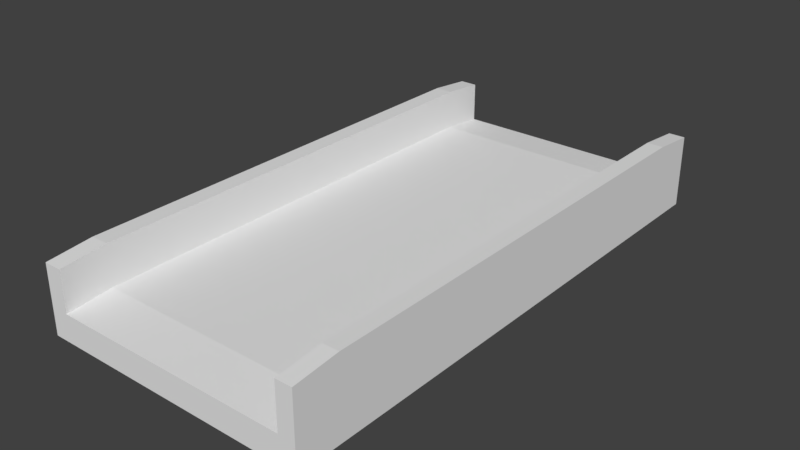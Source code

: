 # Source: Ponte.blend  (saved by Blender 2.78.0; exported with 4.5.12 LTS)
import bpy
from mathutils import Matrix  # noqa: F401  (used for matrix-valued properties, if any)

bpy.ops.wm.read_factory_settings(use_empty=True)
scene = bpy.context.scene
scene.name = 'Scene'

# ---- collections
col_collection_1 = bpy.data.collections.new('Collection 1'); scene.collection.children.link(col_collection_1)

# ---- materials (node trees are filled in below, after node groups)
mat_material = bpy.data.materials.new('Material')
mat_material.alpha_threshold = 0.0
mat_material.use_transparent_shadow = False
mat_material.roughness = 0.5
mat_material.line_color = (0.0, 0.0, 0.0, 1.0)

# ---- material node trees

# ---- world
world_world = bpy.data.worlds.new('World'); scene.world = world_world
world_world.color = (0.05088, 0.05088, 0.05088)
world_world.use_sun_shadow = False
world_world.sun_shadow_jitter_overblur = 0.0
world_world.cycles.sampling_method = 'MANUAL'

# ---- meshes
me_cube = bpy.data.meshes.new('Cube')
me_cube.from_pydata([(-2.607, 6.0, 0.9), (-2.607, -6.0, 0.9), (-3.007, -5.0, 0.1), (-3.007, 5.0, 0.1), (-3.007, 6.0, 0.0), (-3.007, -6.0, 0.0), (-3.007, -6.0, 0.9), (-3.007, 6.0, 0.9), (-3.007, -5.0, 1.0), (-2.607, 5.0, 0.1), (2.633, -5.0, 0.1), (-2.607, -5.0, 0.1), (-2.607, -5.0, 1.0), (-2.607, -6.0, 0.0), (-3.007, 5.0, 1.0), (-2.607, 6.0, 0.0), (-2.607, 5.0, 1.0), (2.633, -6.0, 1.0), (2.633, -6.0, 0.0), (2.633, -5.0, 1.1), (2.633, 5.0, 0.1), (2.993, -5.0, 1.1), (2.993, -6.0, 1.0), (2.633, 6.0, 0.0), (2.993, 6.0, 0.0), (2.993, -6.0, 0.0), (2.993, -5.0, 0.1), (2.993, 5.0, 0.1), (2.993, 6.0, 1.0), (2.993, 5.0, 1.1), (2.633, 6.0, 1.0), (2.633, 5.0, 1.1), (2.633, 6.0, 0.0), (2.633, -6.0, 0.0), (-2.607, 6.0, 0.0), (-2.607, -6.0, 0.0), (-3.007, -6.0, 0.0), (-3.007, 6.0, 0.0), (2.993, 6.0, 0.0), (2.993, -6.0, 0.0), (2.633, 6.0, -0.6), (2.633, -6.0, -0.6), (-2.607, 6.0, -0.6), (-2.607, -6.0, -0.6), (-3.007, -6.0, -0.6), (-3.007, 6.0, -0.6), (2.993, 6.0, -0.6), (2.993, -6.0, -0.6)], [], [(5, 6, 8, 2), (11, 12, 1, 13), (3, 14, 7, 4), (4, 7, 0, 15), (3, 4, 5, 2), (24, 38, 32, 23), (8, 6, 1, 12), (13, 35, 33, 18), (16, 0, 7, 14), (20, 23, 15, 9), (15, 0, 16, 9), (11, 13, 18, 10), (16, 14, 8, 12), (20, 9, 11, 10), (27, 29, 21, 26), (25, 22, 17, 18), (26, 21, 22, 25), (10, 19, 31, 20), (23, 30, 28, 24), (29, 31, 19, 21), (29, 28, 30, 31), (19, 17, 22, 21), (20, 31, 30, 23), (26, 25, 24, 27), (15, 34, 37, 4), (24, 28, 29, 27), (18, 17, 19, 10), (13, 1, 6, 5), (9, 16, 12, 11), (2, 8, 14, 3), (37, 45, 44, 36), (34, 42, 45, 37), (39, 47, 46, 38), (25, 39, 38, 24), (5, 36, 35, 13), (4, 37, 36, 5), (23, 32, 34, 15), (18, 33, 39, 25), (42, 43, 44, 45), (40, 41, 43, 42), (46, 47, 41, 40), (32, 40, 42, 34), (33, 41, 47, 39), (36, 44, 43, 35), (35, 43, 41, 33), (38, 46, 40, 32)])
me_cube.materials.append(mat_material)
me_cube.use_remesh_preserve_volume = False
me_cube.use_remesh_preserve_attributes = False
me_cube.use_mirror_vertex_groups = False
me_cube.update()

# ---- objects
ob_cube = bpy.data.objects.new('Cube', me_cube)

# ---- transforms, parenting, visibility, modifiers, constraints
ob_cube.location = (0.0, 0.0, 0.0)
ob_cube.lock_rotations_4d = False
ob_cube.empty_display_type = 'ARROWS'
ob_cube.lineart.crease_threshold = 0.0

# ---- collection membership
col_collection_1.objects.link(ob_cube)

# ---- scene / render settings (as saved in the file)
scene.frame_start = 1; scene.frame_end = 250; scene.frame_set(1)
scene.render.engine = 'BLENDER_EEVEE_NEXT'
scene.render.resolution_percentage = 50
scene.render.dither_intensity = 0.0
scene.cycles.use_denoising = False
scene.cycles.samples = 128
scene.cycles.sampling_pattern = 'TABULATED_SOBOL'
scene.cycles.light_sampling_threshold = 0.0
scene.cycles.use_adaptive_sampling = False
scene.cycles.use_light_tree = False
scene.cycles.blur_glossy = 0.0
scene.cycles.sample_clamp_indirect = 0.0
scene.view_settings.view_transform = 'Standard'
bpy.context.view_layer.update()

# ---- added for rendering (the .blend has no active camera and no usable light): camera, sun
cam_auto = bpy.data.cameras.new('AutoCamera')
cam_auto.lens = 50.0
cam_auto.sensor_width = 36.0
cam_auto.clip_end = 1000.0
ob_auto_camera = bpy.data.objects.new('AutoCamera', cam_auto)
scene.collection.objects.link(ob_auto_camera)
ob_auto_camera.location = (12.5058, -15.0149, 10.26)
ob_auto_camera.rotation_euler = (1.09748, -7.21219e-08, 0.694738)
scene.camera = ob_auto_camera
light_auto_sun = bpy.data.lights.new('AutoSun', 'SUN')
light_auto_sun.energy = 3.0
light_auto_sun.angle = 0.0523599
ob_auto_sun = bpy.data.objects.new('AutoSun', light_auto_sun)
scene.collection.objects.link(ob_auto_sun)
ob_auto_sun.rotation_euler = (0.872665, 0.174533, 0.523599)
bpy.context.view_layer.update()
